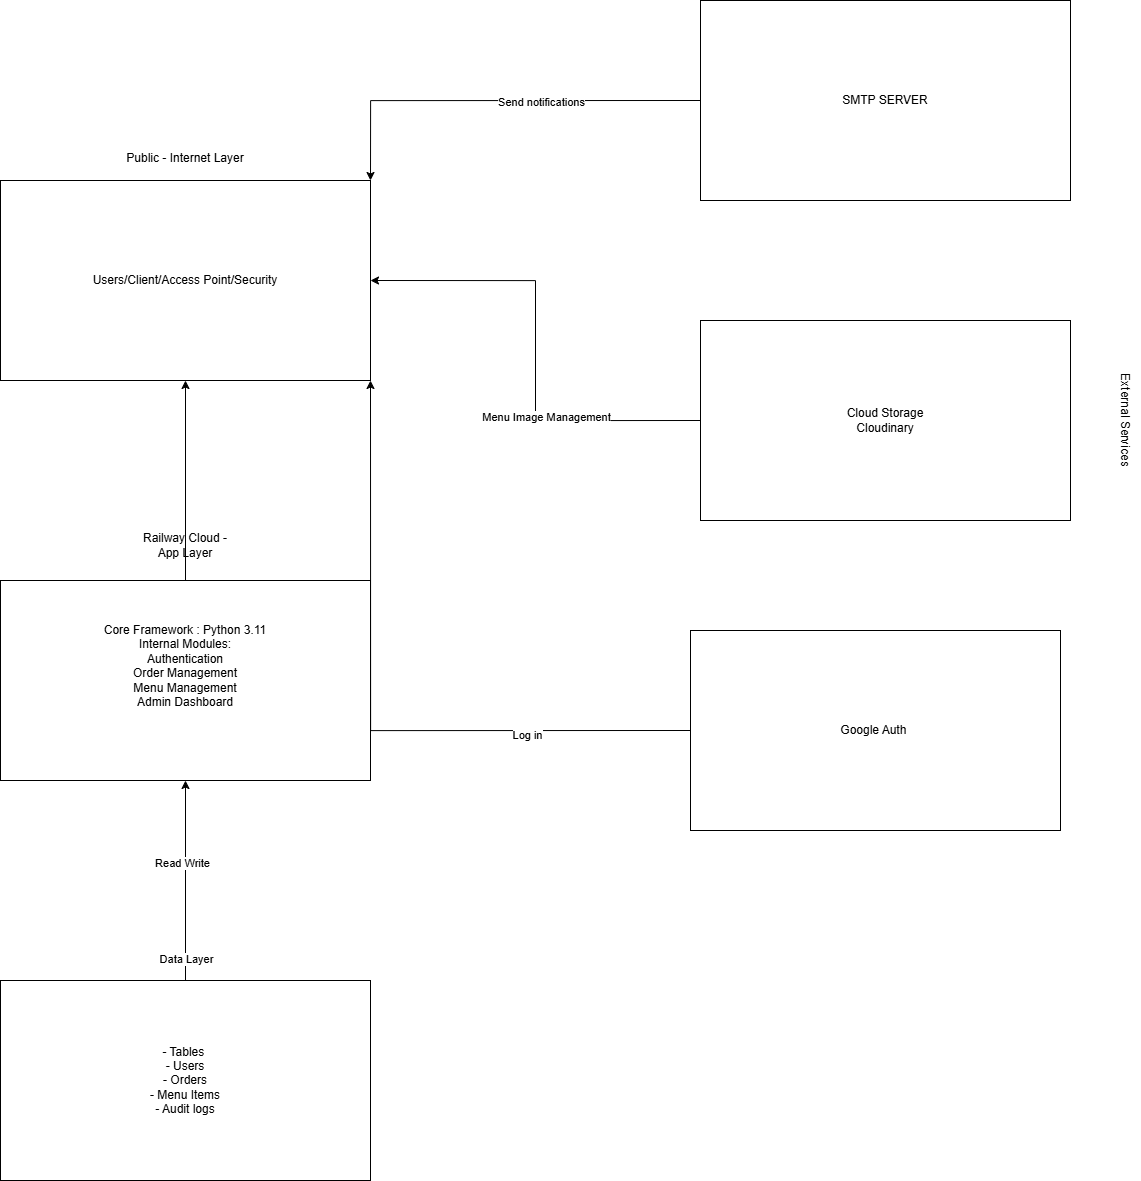

The diagram above was exported from draw.io. Its source (the exported page's mxGraphModel, read from the mxfile embedded in the PNG):
<mxGraphModel dx="2289" dy="1171" grid="1" gridSize="10" guides="1" tooltips="1" connect="1" arrows="1" fold="1" page="1" pageScale="1" pageWidth="850" pageHeight="1100" math="0" shadow="0">
  <root>
    <mxCell id="0" />
    <mxCell id="1" parent="0" />
    <mxCell id="W2Rx8E5hjGwycDW301Tf-2" parent="1" style="rounded=0;whiteSpace=wrap;html=1;" value="&lt;div&gt;Users/Client/Access Point/Security&lt;/div&gt;" vertex="1">
      <mxGeometry height="200" width="370" x="290" y="280" as="geometry" />
    </mxCell>
    <mxCell id="W2Rx8E5hjGwycDW301Tf-4" parent="1" style="rounded=0;whiteSpace=wrap;html=1;" value="&lt;div&gt;Core Framework : Python 3.11&lt;/div&gt;&lt;div&gt;Internal Modules:&lt;/div&gt;&lt;div&gt;Authentication&lt;/div&gt;&lt;div&gt;Order Management&lt;/div&gt;&lt;div&gt;Menu Management&lt;/div&gt;&lt;div&gt;Admin Dashboard&lt;/div&gt;&lt;div&gt;&lt;br&gt;&lt;/div&gt;&lt;div&gt;&lt;br&gt;&lt;/div&gt;" vertex="1">
      <mxGeometry height="200" width="370" x="290" y="680" as="geometry" />
    </mxCell>
    <mxCell id="W2Rx8E5hjGwycDW301Tf-6" parent="1" style="text;html=1;whiteSpace=wrap;strokeColor=none;fillColor=none;align=center;verticalAlign=middle;rounded=0;" value="Public - Internet Layer&lt;div&gt;&lt;br&gt;&lt;/div&gt;" vertex="1">
      <mxGeometry height="30" width="150" x="400" y="250" as="geometry" />
    </mxCell>
    <mxCell id="W2Rx8E5hjGwycDW301Tf-7" parent="1" style="text;html=1;whiteSpace=wrap;strokeColor=none;fillColor=none;align=center;verticalAlign=middle;rounded=0;" value="Railway Cloud - App Layer" vertex="1">
      <mxGeometry height="30" width="100" x="425" y="630" as="geometry" />
    </mxCell>
    <mxCell id="W2Rx8E5hjGwycDW301Tf-10" parent="1" style="rounded=0;whiteSpace=wrap;html=1;" value="Google Auth&amp;nbsp;" vertex="1">
      <mxGeometry height="200" width="370" x="980" y="730" as="geometry" />
    </mxCell>
    <mxCell id="W2Rx8E5hjGwycDW301Tf-11" parent="1" style="rounded=0;whiteSpace=wrap;html=1;" value="&lt;div&gt;Cloud Storage&lt;/div&gt;&lt;div&gt;Cloudinary&lt;/div&gt;" vertex="1">
      <mxGeometry height="200" width="370" x="990" y="420" as="geometry" />
    </mxCell>
    <mxCell id="W2Rx8E5hjGwycDW301Tf-12" parent="1" style="rounded=0;whiteSpace=wrap;html=1;" value="&lt;div&gt;SMTP SERVER&lt;/div&gt;" vertex="1">
      <mxGeometry height="200" width="370" x="990" y="100" as="geometry" />
    </mxCell>
    <mxCell id="W2Rx8E5hjGwycDW301Tf-14" parent="1" style="text;html=1;whiteSpace=wrap;strokeColor=none;fillColor=none;align=center;verticalAlign=middle;rounded=0;rotation=90;" value="External Services" vertex="1">
      <mxGeometry height="30" width="250" x="1290" y="505" as="geometry" />
    </mxCell>
    <mxCell id="W2Rx8E5hjGwycDW301Tf-19" parent="1" style="rounded=0;whiteSpace=wrap;html=1;" value="- Tables&amp;nbsp;&lt;br&gt;- Users&lt;div&gt;- Orders&lt;/div&gt;&lt;div&gt;- Menu Items&lt;/div&gt;&lt;div&gt;- Audit logs&lt;/div&gt;" vertex="1">
      <mxGeometry height="200" width="370" x="290" y="1080" as="geometry" />
    </mxCell>
    <mxCell id="W2Rx8E5hjGwycDW301Tf-22" edge="1" parent="1" source="W2Rx8E5hjGwycDW301Tf-19" style="endArrow=classic;html=1;rounded=0;exitX=0.5;exitY=0;exitDx=0;exitDy=0;entryX=0.5;entryY=1;entryDx=0;entryDy=0;" target="W2Rx8E5hjGwycDW301Tf-4" value="">
      <mxGeometry height="50" relative="1" width="50" as="geometry">
        <Array as="points" />
        <mxPoint x="300" y="1110" as="sourcePoint" />
        <mxPoint x="350" y="1060" as="targetPoint" />
      </mxGeometry>
    </mxCell>
    <mxCell id="W2Rx8E5hjGwycDW301Tf-24" connectable="0" parent="W2Rx8E5hjGwycDW301Tf-22" style="edgeLabel;html=1;align=center;verticalAlign=middle;resizable=0;points=[];" value="Data Layer" vertex="1">
      <mxGeometry relative="1" x="-0.77" as="geometry">
        <mxPoint as="offset" />
      </mxGeometry>
    </mxCell>
    <mxCell id="W2Rx8E5hjGwycDW301Tf-31" connectable="0" parent="W2Rx8E5hjGwycDW301Tf-22" style="edgeLabel;html=1;align=center;verticalAlign=middle;resizable=0;points=[];" value="Read Write" vertex="1">
      <mxGeometry relative="1" x="0.1871" y="4" as="geometry">
        <mxPoint as="offset" />
      </mxGeometry>
    </mxCell>
    <mxCell id="W2Rx8E5hjGwycDW301Tf-27" edge="1" parent="1" source="W2Rx8E5hjGwycDW301Tf-4" style="endArrow=classic;html=1;rounded=0;exitX=0.5;exitY=0;exitDx=0;exitDy=0;entryX=0.5;entryY=1;entryDx=0;entryDy=0;" target="W2Rx8E5hjGwycDW301Tf-2" value="">
      <mxGeometry height="50" relative="1" width="50" as="geometry">
        <mxPoint x="370" y="700" as="sourcePoint" />
        <mxPoint x="420" y="650" as="targetPoint" />
      </mxGeometry>
    </mxCell>
    <mxCell id="W2Rx8E5hjGwycDW301Tf-28" edge="1" parent="1" source="W2Rx8E5hjGwycDW301Tf-11" style="endArrow=classic;html=1;rounded=0;exitX=0;exitY=0.5;exitDx=0;exitDy=0;entryX=1;entryY=0.5;entryDx=0;entryDy=0;edgeStyle=orthogonalEdgeStyle;" target="W2Rx8E5hjGwycDW301Tf-2" value="">
      <mxGeometry height="50" relative="1" width="50" as="geometry">
        <mxPoint x="620" y="620" as="sourcePoint" />
        <mxPoint x="670" y="570" as="targetPoint" />
      </mxGeometry>
    </mxCell>
    <mxCell id="W2Rx8E5hjGwycDW301Tf-33" connectable="0" parent="W2Rx8E5hjGwycDW301Tf-28" style="edgeLabel;html=1;align=center;verticalAlign=middle;resizable=0;points=[];" value="Menu Image Management" vertex="1">
      <mxGeometry relative="1" x="-0.3416" y="-4" as="geometry">
        <mxPoint as="offset" />
      </mxGeometry>
    </mxCell>
    <mxCell id="W2Rx8E5hjGwycDW301Tf-29" edge="1" parent="1" source="W2Rx8E5hjGwycDW301Tf-10" style="endArrow=classic;html=1;rounded=0;exitX=0;exitY=0.5;exitDx=0;exitDy=0;entryX=1;entryY=1;entryDx=0;entryDy=0;edgeStyle=orthogonalEdgeStyle;" target="W2Rx8E5hjGwycDW301Tf-2" value="">
      <mxGeometry height="50" relative="1" width="50" as="geometry">
        <mxPoint x="620" y="620" as="sourcePoint" />
        <mxPoint x="670" y="570" as="targetPoint" />
      </mxGeometry>
    </mxCell>
    <mxCell id="W2Rx8E5hjGwycDW301Tf-32" connectable="0" parent="W2Rx8E5hjGwycDW301Tf-29" style="edgeLabel;html=1;align=center;verticalAlign=middle;resizable=0;points=[];" value="Log in" vertex="1">
      <mxGeometry relative="1" x="-0.5083" y="4" as="geometry">
        <mxPoint as="offset" />
      </mxGeometry>
    </mxCell>
    <mxCell id="W2Rx8E5hjGwycDW301Tf-30" edge="1" parent="1" source="W2Rx8E5hjGwycDW301Tf-12" style="endArrow=classic;html=1;rounded=0;exitX=0;exitY=0.5;exitDx=0;exitDy=0;entryX=1;entryY=0;entryDx=0;entryDy=0;edgeStyle=orthogonalEdgeStyle;" target="W2Rx8E5hjGwycDW301Tf-2" value="">
      <mxGeometry height="50" relative="1" width="50" as="geometry">
        <mxPoint x="620" y="620" as="sourcePoint" />
        <mxPoint x="670" y="570" as="targetPoint" />
      </mxGeometry>
    </mxCell>
    <mxCell id="W2Rx8E5hjGwycDW301Tf-34" connectable="0" parent="W2Rx8E5hjGwycDW301Tf-30" style="edgeLabel;html=1;align=center;verticalAlign=middle;resizable=0;points=[];" value="Send notifications" vertex="1">
      <mxGeometry relative="1" x="-0.2174" y="1" as="geometry">
        <mxPoint as="offset" />
      </mxGeometry>
    </mxCell>
  </root>
</mxGraphModel>